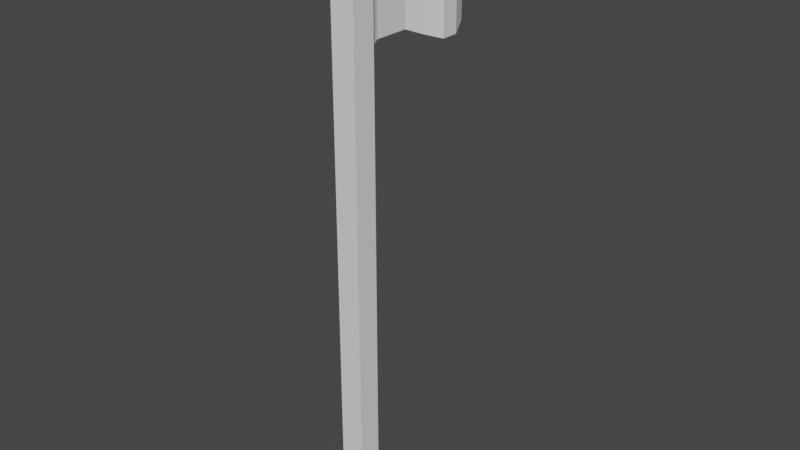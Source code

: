 # Source: flag.blend  (saved by Blender 3.2.14; exported with 4.5.12 LTS)
import bpy
from mathutils import Matrix  # noqa: F401  (used for matrix-valued properties, if any)

bpy.ops.wm.read_factory_settings(use_empty=True)
scene = bpy.context.scene
scene.name = 'Scene'

# ---- collections
col_collection = bpy.data.collections.new('Collection'); scene.collection.children.link(col_collection)

# ---- world
world_world = bpy.data.worlds.new('World'); scene.world = world_world
world_world.use_nodes = True; world_world.node_tree.nodes.clear()
_N = world_world.node_tree.nodes; _L = world_world.node_tree.links
n0 = _N.new('ShaderNodeOutputWorld'); n0.name = 'World Output'; n0.location = (300, 300)
n1 = _N.new('ShaderNodeBackground'); n1.name = 'Background'; n1.location = (10, 300)
n1.inputs[0].default_value = (0.05088, 0.05088, 0.05088, 1.0)
_L.new(n1.outputs[0], n0.inputs[0])
n0.is_active_output = True
world_world.color = (0.05088, 0.05088, 0.05088)
world_world.use_sun_shadow = False
world_world.sun_shadow_jitter_overblur = 0.0

# ---- meshes
me_cube_001 = bpy.data.meshes.new('Cube.001')
me_cube_001.from_pydata([(-1.0, -1.0, -1.0), (-1.0, -1.0, 1.0), (-1.0, 1.0, -1.0), (-1.0, 1.0, 1.0), (1.0, -1.0, -1.0), (1.0, -1.0, 1.0), (1.0, 1.0, -1.0), (1.0, 1.0, 1.0)], [], [(0, 1, 3, 2), (2, 3, 7, 6), (6, 7, 5, 4), (4, 5, 1, 0), (2, 6, 4, 0), (7, 3, 1, 5)])
_uv = me_cube_001.uv_layers.new(name='UVMap')
_uv.uv.foreach_set('vector', [0.375, 0.0, 0.625, 0.0, 0.625, 0.25, 0.375, 0.25, 0.375, 0.25, 0.625, 0.25, 0.625, 0.5, 0.375, 0.5, 0.375, 0.5, 0.625, 0.5, 0.625, 0.75, 0.375, 0.75, 0.375, 0.75, 0.625, 0.75, 0.625, 1.0, 0.375, 1.0, 0.125, 0.5, 0.375, 0.5, 0.375, 0.75, 0.125, 0.75, 0.625, 0.5, 0.875, 0.5, 0.875, 0.75, 0.625, 0.75])
me_cube_001.update()
me_cube_005 = bpy.data.meshes.new('Cube.005')
me_cube_005.from_pydata([(-1.4, -1.4, 1.001), (-1.4, 1.4, 1.001), (-1.4, -1.4, 1.118), (1.4, -1.4, 1.001), (1.4, 1.4, 1.001), (1.4, -1.4, 1.118), (1.4, 1.4, 1.118), (-1.4, 1.4, 1.118)], [], [(1, 4, 3, 0), (0, 2, 7, 1), (3, 5, 2, 0), (4, 6, 5, 3), (6, 7, 2, 5), (1, 7, 6, 4)])
_uv = me_cube_005.uv_layers.new(name='UVMap')
_uv.uv.foreach_set('vector', [0.125, 0.5, 0.375, 0.5, 0.375, 0.75, 0.125, 0.75, 0.375, 0.0, 0.625, 0.0, 0.625, 0.25, 0.375, 0.25, 0.375, 0.75, 0.625, 0.75, 0.625, 1.0, 0.375, 1.0, 0.375, 0.5, 0.625, 0.5, 0.625, 0.75, 0.375, 0.75, 0.625, 0.5, 0.875, 0.5, 0.875, 0.75, 0.625, 0.75, 0.375, 0.25, 0.625, 0.25, 0.625, 0.5, 0.375, 0.5])
me_cube_005.update()
me_cube_006 = bpy.data.meshes.new('Cube.006')
me_cube_006.from_pydata([(-0.3239, 0.7976, 0.6755), (-0.7829, 2.299, 0.7018), (0.3239, 0.7976, 0.6755), (-0.3239, 0.7976, 0.7191), (-0.3239, 0.7976, 0.7627), (0.3239, 0.7976, 0.7191), (-0.7829, 2.299, 0.7453), (-0.7829, 3.801, 0.7453), (-0.7829, 2.299, 0.7889), (-0.7829, 3.801, 0.7889), (-0.7829, 2.299, 0.8325), (-0.3239, 0.7976, 0.8063), (-0.7829, 3.801, 0.8325), (-0.7829, 2.299, 0.8761), (-0.3239, 0.7976, 0.8499), (-0.7829, 3.801, 0.8761), (-0.7829, 2.299, 0.9197), (-0.3239, 0.7976, 0.8935), (-0.7829, 3.801, 0.9197), (-0.7829, 2.299, 0.9633), (-0.3239, 0.7976, 0.9371), (-0.7829, 3.801, 0.9633), (-0.7829, 2.299, 1.007), (-0.3239, 0.7976, 0.9807), (-0.7829, 3.801, 1.007), (-0.1351, 2.299, 1.007), (0.3239, 0.7976, 0.9807), (-0.1351, 3.801, 1.007), (-0.1351, 2.299, 0.9633), (0.3239, 0.7976, 0.9371), (-0.1351, 3.801, 0.9633), (-0.1351, 2.299, 0.9197), (0.3239, 0.7976, 0.8935), (-0.1351, 3.801, 0.9197), (-0.1351, 2.299, 0.8761), (0.3239, 0.7976, 0.8499), (-0.1351, 3.801, 0.8761), (-0.1351, 2.299, 0.8325), (0.3239, 0.7976, 0.8063), (-0.1351, 3.801, 0.8325), (-0.1351, 2.299, 0.7889), (0.3239, 0.7976, 0.7627), (-0.1351, 3.801, 0.7889), (-0.1351, 2.299, 0.7453), (-0.1351, 3.801, 0.7453), (-0.1351, 2.299, 0.7018), (-0.1351, 3.801, 0.7018), (-0.1351, 5.303, 0.7018), (-0.7829, 3.801, 0.7018), (-0.7829, 5.303, 0.7018), (-0.3239, 6.805, 0.6755), (-0.7829, 5.303, 0.7453), (-0.3239, 6.805, 0.7191), (-0.7829, 5.303, 0.7889), (-0.3239, 6.805, 0.7627), (-0.7829, 5.303, 0.8325), (-0.3239, 6.805, 0.8063), (-0.7829, 5.303, 0.8761), (-0.3239, 6.805, 0.8499), (-0.7829, 5.303, 0.9197), (-0.3239, 6.805, 0.8935), (-0.7829, 5.303, 0.9633), (-0.3239, 6.805, 0.9371), (-0.7829, 5.303, 1.007), (-0.3239, 6.805, 0.9807), (-0.1351, 5.303, 1.007), (0.3239, 6.805, 0.9807), (-0.1351, 5.303, 0.9633), (0.3239, 6.805, 0.9371), (-0.1351, 5.303, 0.9197), (0.3239, 6.805, 0.8935), (-0.1351, 5.303, 0.8761), (0.3239, 6.805, 0.8499), (-0.1351, 5.303, 0.8325), (0.3239, 6.805, 0.8063), (-0.1351, 5.303, 0.7889), (0.3239, 6.805, 0.7627), (-0.1351, 5.303, 0.7453), (0.3239, 6.805, 0.7191), (0.9789, 8.307, 0.6959), (0.3239, 6.805, 0.6755), (0.9789, 8.307, 0.6523), (0.9789, 9.808, 0.6523), (0.3311, 8.307, 0.6523), (0.3311, 9.808, 0.6523), (0.3311, 8.307, 0.6959), (0.3311, 9.808, 0.6959), (0.3311, 8.307, 0.7395), (0.3311, 9.808, 0.7395), (0.3311, 8.307, 0.7831), (0.3311, 9.808, 0.7831), (0.3311, 8.307, 0.8267), (0.3311, 9.808, 0.8267), (0.3311, 8.307, 0.8703), (0.3311, 9.808, 0.8703), (0.3311, 8.307, 0.9139), (0.3311, 9.808, 0.9139), (0.3311, 8.307, 0.9574), (0.3311, 9.808, 0.9574), (0.9789, 8.307, 0.9574), (0.9789, 9.808, 0.9574), (0.9789, 8.307, 0.9139), (0.9789, 9.808, 0.9139), (0.9789, 8.307, 0.8703), (0.9789, 9.808, 0.8703), (0.9789, 8.307, 0.8267), (0.9789, 9.808, 0.8267), (0.9789, 8.307, 0.7831), (0.9789, 9.808, 0.7831), (0.9789, 8.307, 0.7395), (0.9789, 9.808, 0.7395), (0.3239, 11.31, 0.7627), (0.9789, 9.808, 0.6959), (0.3239, 11.31, 0.7191), (0.3239, 11.31, 0.6755), (-0.3239, 11.31, 0.7191), (-0.3239, 11.31, 0.6755), (-0.3239, 11.31, 0.7627), (-0.3239, 11.31, 0.8063), (-0.3239, 11.31, 0.8499), (0.3239, 11.31, 0.8063), (0.3239, 11.31, 0.8499), (0.3239, 11.31, 0.8935), (0.3239, 11.31, 0.9371), (-0.3239, 11.31, 0.8935), (-0.3239, 11.31, 0.9371), (-0.3239, 11.31, 0.9807), (0.3239, 11.31, 0.9807)], [], [(0, 3, 6, 1), (1, 45, 2, 0), (2, 5, 3, 0), (3, 4, 8, 6), (5, 41, 4, 3), (6, 8, 9, 7), (1, 6, 7, 48), (4, 11, 10, 8), (8, 10, 12, 9), (11, 14, 13, 10), (10, 13, 15, 12), (14, 17, 16, 13), (13, 16, 18, 15), (17, 20, 19, 16), (16, 19, 21, 18), (20, 23, 22, 19), (19, 22, 24, 21), (25, 22, 23, 26), (27, 24, 22, 25), (28, 25, 26, 29), (30, 27, 25, 28), (31, 28, 29, 32), (33, 30, 28, 31), (34, 31, 32, 35), (36, 33, 31, 34), (37, 34, 35, 38), (39, 36, 34, 37), (40, 37, 38, 41), (42, 39, 37, 40), (43, 40, 41, 5), (44, 42, 40, 43), (45, 43, 5, 2), (46, 44, 43, 45), (48, 46, 45, 1), (47, 77, 44, 46), (49, 47, 46, 48), (48, 7, 51, 49), (49, 51, 52, 50), (50, 80, 47, 49), (7, 9, 53, 51), (51, 53, 54, 52), (9, 12, 55, 53), (53, 55, 56, 54), (12, 15, 57, 55), (55, 57, 58, 56), (15, 18, 59, 57), (57, 59, 60, 58), (18, 21, 61, 59), (59, 61, 62, 60), (21, 24, 63, 61), (61, 63, 64, 62), (65, 63, 24, 27), (66, 64, 63, 65), (68, 66, 65, 67), (67, 65, 27, 30), (70, 68, 67, 69), (69, 67, 30, 33), (72, 70, 69, 71), (71, 69, 33, 36), (74, 72, 71, 73), (73, 71, 36, 39), (76, 74, 73, 75), (75, 73, 39, 42), (78, 76, 75, 77), (77, 75, 42, 44), (80, 78, 77, 47), (79, 109, 76, 78), (81, 79, 78, 80), (83, 81, 80, 50), (82, 112, 79, 81), (84, 82, 81, 83), (83, 85, 86, 84), (50, 52, 85, 83), (52, 54, 87, 85), (85, 87, 88, 86), (54, 56, 89, 87), (87, 89, 90, 88), (56, 58, 91, 89), (89, 91, 92, 90), (58, 60, 93, 91), (91, 93, 94, 92), (60, 62, 95, 93), (93, 95, 96, 94), (62, 64, 97, 95), (95, 97, 98, 96), (99, 97, 64, 66), (100, 98, 97, 99), (102, 100, 99, 101), (101, 99, 66, 68), (104, 102, 101, 103), (103, 101, 68, 70), (106, 104, 103, 105), (105, 103, 70, 72), (108, 106, 105, 107), (107, 105, 72, 74), (110, 108, 107, 109), (109, 107, 74, 76), (112, 110, 109, 79), (111, 120, 108, 110), (113, 111, 110, 112), (114, 113, 112, 82), (116, 115, 113, 114), (115, 117, 111, 113), (84, 86, 115, 116), (86, 88, 117, 115), (88, 90, 118, 117), (117, 118, 120, 111), (90, 92, 119, 118), (118, 119, 121, 120), (120, 121, 106, 108), (119, 124, 122, 121), (121, 122, 104, 106), (124, 125, 123, 122), (122, 123, 102, 104), (94, 96, 125, 124), (92, 94, 124, 119), (125, 126, 127, 123), (96, 98, 126, 125), (127, 126, 98, 100), (123, 127, 100, 102), (116, 114, 82, 84), (41, 38, 11, 4), (38, 35, 14, 11), (35, 32, 17, 14), (32, 29, 20, 17), (29, 26, 23, 20)])
_uv = me_cube_006.uv_layers.new(name='UVMap')
_uv.uv.foreach_set('vector', [0.375, 0.0, 0.4107, 0.0, 0.4107, 0.03571, 0.375, 0.03571, 0.125, 0.7143, 0.375, 0.7143, 0.375, 0.75, 0.125, 0.75, 0.375, 0.75, 0.4107, 0.75, 0.4107, 1.0, 0.375, 1.0, 0.4107, 0.0, 0.4464, 0.0, 0.4464, 0.03571, 0.4107, 0.03571, 0.4107, 0.75, 0.4464, 0.75, 0.4464, 1.0, 0.4107, 1.0, 0.4107, 0.03571, 0.4464, 0.03571, 0.4464, 0.07143, 0.4107, 0.07143, 0.375, 0.03571, 0.4107, 0.03571, 0.4107, 0.07143, 0.375, 0.07143, 0.4464, 0.0, 0.4821, 0.0, 0.4821, 0.03571, 0.4464, 0.03571, 0.4464, 0.03571, 0.4821, 0.03571, 0.4821, 0.07143, 0.4464, 0.07143, 0.4821, 0.0, 0.5179, 0.0, 0.5179, 0.03571, 0.4821, 0.03571, 0.4821, 0.03571, 0.5179, 0.03571, 0.5179, 0.07143, 0.4821, 0.07143, 0.5179, 0.0, 0.5536, 0.0, 0.5536, 0.03571, 0.5179, 0.03571, 0.5179, 0.03571, 0.5536, 0.03571, 0.5536, 0.07143, 0.5179, 0.07143, 0.5536, 0.0, 0.5893, 0.0, 0.5893, 0.03571, 0.5536, 0.03571, 0.5536, 0.03571, 0.5893, 0.03571, 0.5893, 0.07143, 0.5536, 0.07143, 0.5893, 0.0, 0.625, 0.0, 0.625, 0.03571, 0.5893, 0.03571, 0.5893, 0.03571, 0.625, 0.03571, 0.625, 0.07143, 0.5893, 0.07143, 0.625, 0.7143, 0.875, 0.7143, 0.875, 0.75, 0.625, 0.75, 0.625, 0.6786, 0.875, 0.6786, 0.875, 0.7143, 0.625, 0.7143, 0.5893, 0.7143, 0.625, 0.7143, 0.625, 0.75, 0.5893, 0.75, 0.5893, 0.6786, 0.625, 0.6786, 0.625, 0.7143, 0.5893, 0.7143, 0.5536, 0.7143, 0.5893, 0.7143, 0.5893, 0.75, 0.5536, 0.75, 0.5536, 0.6786, 0.5893, 0.6786, 0.5893, 0.7143, 0.5536, 0.7143, 0.5179, 0.7143, 0.5536, 0.7143, 0.5536, 0.75, 0.5179, 0.75, 0.5179, 0.6786, 0.5536, 0.6786, 0.5536, 0.7143, 0.5179, 0.7143, 0.4821, 0.7143, 0.5179, 0.7143, 0.5179, 0.75, 0.4821, 0.75, 0.4821, 0.6786, 0.5179, 0.6786, 0.5179, 0.7143, 0.4821, 0.7143, 0.4464, 0.7143, 0.4821, 0.7143, 0.4821, 0.75, 0.4464, 0.75, 0.4464, 0.6786, 0.4821, 0.6786, 0.4821, 0.7143, 0.4464, 0.7143, 0.4107, 0.7143, 0.4464, 0.7143, 0.4464, 0.75, 0.4107, 0.75, 0.4107, 0.6786, 0.4464, 0.6786, 0.4464, 0.7143, 0.4107, 0.7143, 0.375, 0.7143, 0.4107, 0.7143, 0.4107, 0.75, 0.375, 0.75, 0.375, 0.6786, 0.4107, 0.6786, 0.4107, 0.7143, 0.375, 0.7143, 0.125, 0.6786, 0.375, 0.6786, 0.375, 0.7143, 0.125, 0.7143, 0.375, 0.6429, 0.4107, 0.6429, 0.4107, 0.6786, 0.375, 0.6786, 0.125, 0.6429, 0.375, 0.6429, 0.375, 0.6786, 0.125, 0.6786, 0.375, 0.07143, 0.4107, 0.07143, 0.4107, 0.1071, 0.375, 0.1071, 0.375, 0.1071, 0.4107, 0.1071, 0.4107, 0.1429, 0.375, 0.1429, 0.125, 0.6071, 0.375, 0.6071, 0.375, 0.6429, 0.125, 0.6429, 0.4107, 0.07143, 0.4464, 0.07143, 0.4464, 0.1071, 0.4107, 0.1071, 0.4107, 0.1071, 0.4464, 0.1071, 0.4464, 0.1429, 0.4107, 0.1429, 0.4464, 0.07143, 0.4821, 0.07143, 0.4821, 0.1071, 0.4464, 0.1071, 0.4464, 0.1071, 0.4821, 0.1071, 0.4821, 0.1429, 0.4464, 0.1429, 0.4821, 0.07143, 0.5179, 0.07143, 0.5179, 0.1071, 0.4821, 0.1071, 0.4821, 0.1071, 0.5179, 0.1071, 0.5179, 0.1429, 0.4821, 0.1429, 0.5179, 0.07143, 0.5536, 0.07143, 0.5536, 0.1071, 0.5179, 0.1071, 0.5179, 0.1071, 0.5536, 0.1071, 0.5536, 0.1429, 0.5179, 0.1429, 0.5536, 0.07143, 0.5893, 0.07143, 0.5893, 0.1071, 0.5536, 0.1071, 0.5536, 0.1071, 0.5893, 0.1071, 0.5893, 0.1429, 0.5536, 0.1429, 0.5893, 0.07143, 0.625, 0.07143, 0.625, 0.1071, 0.5893, 0.1071, 0.5893, 0.1071, 0.625, 0.1071, 0.625, 0.1429, 0.5893, 0.1429, 0.625, 0.6429, 0.875, 0.6429, 0.875, 0.6786, 0.625, 0.6786, 0.625, 0.6071, 0.875, 0.6071, 0.875, 0.6429, 0.625, 0.6429, 0.5893, 0.6071, 0.625, 0.6071, 0.625, 0.6429, 0.5893, 0.6429, 0.5893, 0.6429, 0.625, 0.6429, 0.625, 0.6786, 0.5893, 0.6786, 0.5536, 0.6071, 0.5893, 0.6071, 0.5893, 0.6429, 0.5536, 0.6429, 0.5536, 0.6429, 0.5893, 0.6429, 0.5893, 0.6786, 0.5536, 0.6786, 0.5179, 0.6071, 0.5536, 0.6071, 0.5536, 0.6429, 0.5179, 0.6429, 0.5179, 0.6429, 0.5536, 0.6429, 0.5536, 0.6786, 0.5179, 0.6786, 0.4821, 0.6071, 0.5179, 0.6071, 0.5179, 0.6429, 0.4821, 0.6429, 0.4821, 0.6429, 0.5179, 0.6429, 0.5179, 0.6786, 0.4821, 0.6786, 0.4464, 0.6071, 0.4821, 0.6071, 0.4821, 0.6429, 0.4464, 0.6429, 0.4464, 0.6429, 0.4821, 0.6429, 0.4821, 0.6786, 0.4464, 0.6786, 0.4107, 0.6071, 0.4464, 0.6071, 0.4464, 0.6429, 0.4107, 0.6429, 0.4107, 0.6429, 0.4464, 0.6429, 0.4464, 0.6786, 0.4107, 0.6786, 0.375, 0.6071, 0.4107, 0.6071, 0.4107, 0.6429, 0.375, 0.6429, 0.4107, 0.5714, 0.4464, 0.5714, 0.4464, 0.6071, 0.4107, 0.6071, 0.375, 0.5714, 0.4107, 0.5714, 0.4107, 0.6071, 0.375, 0.6071, 0.125, 0.5714, 0.375, 0.5714, 0.375, 0.6071, 0.125, 0.6071, 0.375, 0.5357, 0.4107, 0.5357, 0.4107, 0.5714, 0.375, 0.5714, 0.125, 0.5357, 0.375, 0.5357, 0.375, 0.5714, 0.125, 0.5714, 0.375, 0.1786, 0.4107, 0.1786, 0.4107, 0.2143, 0.375, 0.2143, 0.375, 0.1429, 0.4107, 0.1429, 0.4107, 0.1786, 0.375, 0.1786, 0.4107, 0.1429, 0.4464, 0.1429, 0.4464, 0.1786, 0.4107, 0.1786, 0.4107, 0.1786, 0.4464, 0.1786, 0.4464, 0.2143, 0.4107, 0.2143, 0.4464, 0.1429, 0.4821, 0.1429, 0.4821, 0.1786, 0.4464, 0.1786, 0.4464, 0.1786, 0.4821, 0.1786, 0.4821, 0.2143, 0.4464, 0.2143, 0.4821, 0.1429, 0.5179, 0.1429, 0.5179, 0.1786, 0.4821, 0.1786, 0.4821, 0.1786, 0.5179, 0.1786, 0.5179, 0.2143, 0.4821, 0.2143, 0.5179, 0.1429, 0.5536, 0.1429, 0.5536, 0.1786, 0.5179, 0.1786, 0.5179, 0.1786, 0.5536, 0.1786, 0.5536, 0.2143, 0.5179, 0.2143, 0.5536, 0.1429, 0.5893, 0.1429, 0.5893, 0.1786, 0.5536, 0.1786, 0.5536, 0.1786, 0.5893, 0.1786, 0.5893, 0.2143, 0.5536, 0.2143, 0.5893, 0.1429, 0.625, 0.1429, 0.625, 0.1786, 0.5893, 0.1786, 0.5893, 0.1786, 0.625, 0.1786, 0.625, 0.2143, 0.5893, 0.2143, 0.625, 0.5714, 0.875, 0.5714, 0.875, 0.6071, 0.625, 0.6071, 0.625, 0.5357, 0.875, 0.5357, 0.875, 0.5714, 0.625, 0.5714, 0.5893, 0.5357, 0.625, 0.5357, 0.625, 0.5714, 0.5893, 0.5714, 0.5893, 0.5714, 0.625, 0.5714, 0.625, 0.6071, 0.5893, 0.6071, 0.5536, 0.5357, 0.5893, 0.5357, 0.5893, 0.5714, 0.5536, 0.5714, 0.5536, 0.5714, 0.5893, 0.5714, 0.5893, 0.6071, 0.5536, 0.6071, 0.5179, 0.5357, 0.5536, 0.5357, 0.5536, 0.5714, 0.5179, 0.5714, 0.5179, 0.5714, 0.5536, 0.5714, 0.5536, 0.6071, 0.5179, 0.6071, 0.4821, 0.5357, 0.5179, 0.5357, 0.5179, 0.5714, 0.4821, 0.5714, 0.4821, 0.5714, 0.5179, 0.5714, 0.5179, 0.6071, 0.4821, 0.6071, 0.4464, 0.5357, 0.4821, 0.5357, 0.4821, 0.5714, 0.4464, 0.5714, 0.4464, 0.5714, 0.4821, 0.5714, 0.4821, 0.6071, 0.4464, 0.6071, 0.4107, 0.5357, 0.4464, 0.5357, 0.4464, 0.5714, 0.4107, 0.5714, 0.4464, 0.5, 0.4821, 0.5, 0.4821, 0.5357, 0.4464, 0.5357, 0.4107, 0.5, 0.4464, 0.5, 0.4464, 0.5357, 0.4107, 0.5357, 0.375, 0.5, 0.4107, 0.5, 0.4107, 0.5357, 0.375, 0.5357, 0.375, 0.25, 0.4107, 0.25, 0.4107, 0.5, 0.375, 0.5, 0.4107, 0.25, 0.4464, 0.25, 0.4464, 0.5, 0.4107, 0.5, 0.375, 0.2143, 0.4107, 0.2143, 0.4107, 0.25, 0.375, 0.25, 0.4107, 0.2143, 0.4464, 0.2143, 0.4464, 0.25, 0.4107, 0.25, 0.4464, 0.2143, 0.4821, 0.2143, 0.4821, 0.25, 0.4464, 0.25, 0.4464, 0.25, 0.4821, 0.25, 0.4821, 0.5, 0.4464, 0.5, 0.4821, 0.2143, 0.5179, 0.2143, 0.5179, 0.25, 0.4821, 0.25, 0.4821, 0.25, 0.5179, 0.25, 0.5179, 0.5, 0.4821, 0.5, 0.4821, 0.5, 0.5179, 0.5, 0.5179, 0.5357, 0.4821, 0.5357, 0.5179, 0.25, 0.5536, 0.25, 0.5536, 0.5, 0.5179, 0.5, 0.5179, 0.5, 0.5536, 0.5, 0.5536, 0.5357, 0.5179, 0.5357, 0.5536, 0.25, 0.5893, 0.25, 0.5893, 0.5, 0.5536, 0.5, 0.5536, 0.5, 0.5893, 0.5, 0.5893, 0.5357, 0.5536, 0.5357, 0.5536, 0.2143, 0.5893, 0.2143, 0.5893, 0.25, 0.5536, 0.25, 0.5179, 0.2143, 0.5536, 0.2143, 0.5536, 0.25, 0.5179, 0.25, 0.5893, 0.25, 0.625, 0.25, 0.625, 0.5, 0.5893, 0.5, 0.5893, 0.2143, 0.625, 0.2143, 0.625, 0.25, 0.5893, 0.25, 0.625, 0.5, 0.875, 0.5, 0.875, 0.5357, 0.625, 0.5357, 0.5893, 0.5, 0.625, 0.5, 0.625, 0.5357, 0.5893, 0.5357, 0.125, 0.5, 0.375, 0.5, 0.375, 0.5357, 0.125, 0.5357, 0.4464, 0.75, 0.4821, 0.75, 0.4821, 1.0, 0.4464, 1.0, 0.4821, 0.75, 0.5179, 0.75, 0.5179, 1.0, 0.4821, 1.0, 0.5179, 0.75, 0.5536, 0.75, 0.5536, 1.0, 0.5179, 1.0, 0.5536, 0.75, 0.5893, 0.75, 0.5893, 1.0, 0.5536, 1.0, 0.5893, 0.75, 0.625, 0.75, 0.625, 1.0, 0.5893, 1.0])
me_cube_006.update()

# ---- objects
ob_cube = bpy.data.objects.new('Cube', me_cube_001)
ob_cube_002 = bpy.data.objects.new('Cube.002', me_cube_005)
ob_cube_003 = bpy.data.objects.new('Cube.003', me_cube_006)

# ---- transforms, parenting, visibility, modifiers, constraints
ob_cube.location = (0.0, 0.0, 0.0)
ob_cube.scale = (0.05, 0.05, 1.2)
ob_cube_002.location = (0.0, 0.0, 0.0)
ob_cube_002.scale = (0.05, 0.05, 1.2)
ob_cube_003.location = (0.01548, 0.0, 0.0)
ob_cube_003.scale = (0.05, 0.05, 1.2)

# ---- collection membership
col_collection.objects.link(ob_cube)
col_collection.objects.link(ob_cube_002)
col_collection.objects.link(ob_cube_003)

# ---- scene / render settings (as saved in the file)
scene.frame_start = 1; scene.frame_end = 250; scene.frame_set(1)
scene.render.engine = 'BLENDER_EEVEE_NEXT'
scene.cycles.sampling_pattern = 'TABULATED_SOBOL'
scene.cycles.use_light_tree = False
scene.view_settings.view_transform = 'Filmic'
bpy.context.view_layer.update()

# ---- added for rendering (the .blend has no active camera and no usable light): camera, sun
cam_auto = bpy.data.cameras.new('AutoCamera')
cam_auto.lens = 50.0
cam_auto.sensor_width = 36.0
cam_auto.clip_end = 1000.0
ob_auto_camera = bpy.data.objects.new('AutoCamera', cam_auto)
scene.collection.objects.link(ob_auto_camera)
ob_auto_camera.location = (2.42754, -2.6653, 2.01291)
ob_auto_camera.rotation_euler = (1.09748, -7.21219e-08, 0.694738)
scene.camera = ob_auto_camera
light_auto_sun = bpy.data.lights.new('AutoSun', 'SUN')
light_auto_sun.energy = 3.0
light_auto_sun.angle = 0.0523599
ob_auto_sun = bpy.data.objects.new('AutoSun', light_auto_sun)
scene.collection.objects.link(ob_auto_sun)
ob_auto_sun.rotation_euler = (0.872665, 0.174533, 0.523599)
bpy.context.view_layer.update()
